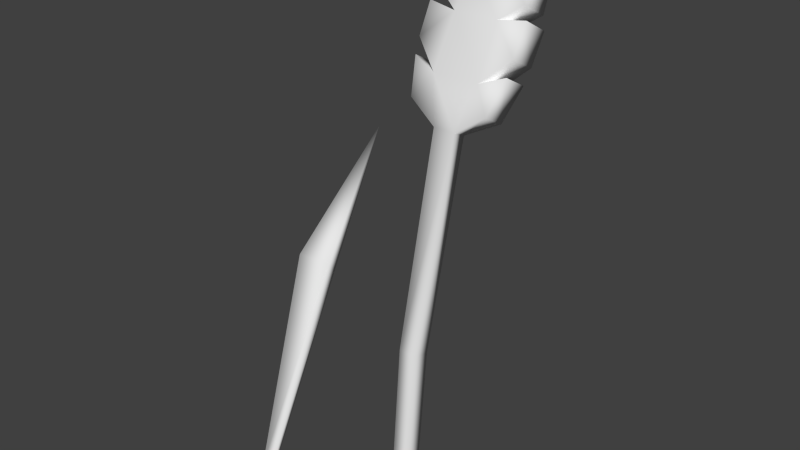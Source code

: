 # Source: grain.blend  (saved by Blender 2.73.0; exported with 4.5.12 LTS)
import bpy
from mathutils import Matrix  # noqa: F401  (used for matrix-valued properties, if any)

bpy.ops.wm.read_factory_settings(use_empty=True)
scene = bpy.context.scene
scene.name = 'Scene'

# ---- collections
col_collection_1 = bpy.data.collections.new('Collection 1'); scene.collection.children.link(col_collection_1)

# ---- materials (node trees are filled in below, after node groups)
mat_material = bpy.data.materials.new('Material')
mat_material.alpha_threshold = 0.0
mat_material.use_transparent_shadow = False
mat_material.roughness = 0.5

# ---- material node trees

# ---- world
world_world = bpy.data.worlds.new('World'); scene.world = world_world
world_world.color = (0.05088, 0.05088, 0.05088)
world_world.use_sun_shadow = False
world_world.sun_shadow_jitter_overblur = 0.0
world_world.cycles.sampling_method = 'MANUAL'
world_world.cycles.sample_map_resolution = 256

# ---- meshes
me_plane_001 = bpy.data.meshes.new('Plane.001')
me_plane_001.from_pydata([(-0.02145, -0.09456, 0.009578), (-0.02145, -0.07772, 0.004362), (0.01449, -0.07772, 0.004362), (0.01449, -0.09456, 0.009578), (-0.05734, 0.1459, 0.6546), (-0.05865, 0.1757, 0.6278), (0.05724, 0.1813, 0.6284), (0.05854, 0.1515, 0.6552), (-0.0172, 0.4794, 0.9881)], [], [(4, 5, 1, 0), (5, 6, 2, 1), (6, 7, 3, 2), (7, 4, 0, 3), (4, 7, 8), (7, 6, 8), (6, 5, 8), (5, 4, 8)])
me_plane_001.polygons.foreach_set('use_smooth', [True] * 8)
_uv = me_plane_001.uv_layers.new(name='UVMap')
_uv.uv.foreach_set('vector', [0.2841, 0.5949, 0.2513, 0.5871, 0.1884, 0.02093, 0.2027, 0.01809, 0.2513, 0.5871, 0.1546, 0.5874, 0.1588, 0.02255, 0.1884, 0.02093, 0.1546, 0.5874, 0.1229, 0.5941, 0.1443, 0.02109, 0.1588, 0.02255, 0.1229, 0.5941, 0.02578, 0.6009, 0.1137, 0.01809, 0.1443, 0.02109, 0.02578, 0.6009, 0.1229, 0.5941, 0.1748, 0.9778, 0.1229, 0.5941, 0.1546, 0.5874, 0.1748, 0.9778, 0.1546, 0.5874, 0.2513, 0.5871, 0.1748, 0.9778, 0.2513, 0.5871, 0.2841, 0.5949, 0.1748, 0.9778])
me_plane_001.materials.append(mat_material)
me_plane_001.use_remesh_preserve_volume = False
me_plane_001.use_remesh_preserve_attributes = False
me_plane_001.use_mirror_vertex_groups = False
me_plane_001.use_paint_bone_selection = False
me_plane_001.use_paint_mask = True
me_plane_001.update()
me_plane = bpy.data.meshes.new('Plane')
me_plane.from_pydata([(-0.03241, 0.1464, 1.211), (-0.1172, 0.186, 1.251), (-0.1415, 0.2408, 1.343), (-0.06896, 0.2284, 1.313), (-0.1452, 0.2662, 1.383), (-0.1472, 0.3123, 1.468), (-0.06498, 0.3061, 1.456), (-0.1307, 0.3296, 1.5), (-0.1249, 0.3631, 1.561), (-0.04966, 0.3578, 1.552), (-0.06895, 0.3999, 1.629), (1.601e-10, 0.4186, 1.664), (0.03175, 0.1464, 1.211), (0.1172, 0.186, 1.251), (0.1415, 0.2408, 1.343), (0.06896, 0.2284, 1.313), (0.1452, 0.2662, 1.383), (0.1472, 0.3123, 1.468), (0.06498, 0.3061, 1.456), (0.1307, 0.3296, 1.5), (0.1249, 0.3631, 1.561), (0.04966, 0.3578, 1.552), (0.06895, 0.3999, 1.629), (-0.02057, -0.03723, 0.006682), (0.0199, -0.03723, 0.006682), (-0.03241, 0.1042, 1.231), (-0.1172, 0.1164, 1.289), (-0.1415, 0.1634, 1.385), (-0.06896, 0.1455, 1.358), (-0.1452, 0.1833, 1.428), (-0.1472, 0.2294, 1.513), (-0.06498, 0.2232, 1.501), (-0.1307, 0.2467, 1.545), (-0.1249, 0.2801, 1.606), (-0.04966, 0.2749, 1.597), (-0.06895, 0.317, 1.674), (1.601e-10, 0.3357, 1.709), (0.03175, 0.1042, 1.231), (0.1172, 0.1164, 1.289), (0.1415, 0.1634, 1.385), (0.06896, 0.1455, 1.358), (0.1452, 0.1833, 1.428), (0.1472, 0.2294, 1.513), (0.06498, 0.2232, 1.501), (0.1307, 0.2467, 1.545), (0.1249, 0.2801, 1.606), (0.04966, 0.2749, 1.597), (0.06895, 0.317, 1.674), (-0.02057, -0.09572, 0.006682), (0.0199, -0.09572, 0.006682), (0.02583, 0.01379, 0.6178), (-0.02649, 0.01379, 0.6178), (0.02583, -0.03827, 0.6327), (-0.02649, -0.03827, 0.6327)], [], [(1, 2, 3, 0), (4, 5, 6, 3), (7, 8, 9, 6), (13, 12, 15, 14), (16, 15, 18, 17), (19, 18, 21, 20), (10, 11, 22, 21, 9), (9, 21, 18, 6), (6, 18, 15, 3), (3, 15, 12, 0), (50, 24, 23, 51), (26, 25, 28, 27), (29, 28, 31, 30), (32, 31, 34, 33), (38, 39, 40, 37), (41, 42, 43, 40), (44, 45, 46, 43), (35, 34, 46, 47, 36), (34, 31, 43, 46), (31, 28, 40, 43), (28, 25, 37, 40), (52, 53, 48, 49), (51, 23, 48, 53), (21, 22, 47, 46), (2, 1, 26, 27), (19, 20, 45, 44), (11, 10, 35, 36), (17, 18, 43, 42), (9, 8, 33, 34), (22, 11, 36, 47), (7, 6, 31, 32), (15, 16, 41, 40), (5, 4, 29, 30), (13, 14, 39, 38), (3, 2, 27, 28), (50, 12, 37, 52), (20, 21, 46, 45), (1, 0, 25, 26), (18, 19, 44, 43), (10, 9, 34, 35), (8, 7, 32, 33), (16, 17, 42, 41), (6, 5, 30, 31), (14, 15, 40, 39), (4, 3, 28, 29), (12, 13, 38, 37), (24, 50, 52, 49), (0, 51, 53, 25), (37, 25, 53, 52), (12, 50, 51, 0)])
me_plane.polygons.foreach_set('use_smooth', [True] * 50)
_uv = me_plane.uv_layers.new(name='UVMap')
_uv.uv.foreach_set('vector', [0.954, 0.3002, 0.97, 0.4559, 0.85, 0.4084, 0.7962, 0.2105, 0.9611, 0.5239, 0.964, 0.6647, 0.8442, 0.6458, 0.85, 0.4084, 0.9399, 0.7176, 0.9315, 0.8198, 0.8218, 0.8039, 0.8442, 0.6458, 0.545, 0.3002, 0.7028, 0.2105, 0.6491, 0.4084, 0.5291, 0.4559, 0.538, 0.5239, 0.6491, 0.4084, 0.6549, 0.6458, 0.5351, 0.6647, 0.5591, 0.7176, 0.6549, 0.6458, 0.6772, 0.8039, 0.5676, 0.8198, 0.85, 0.9324, 0.7495, 0.9896, 0.6491, 0.9324, 0.6772, 0.8039, 0.8218, 0.8039, 0.8218, 0.8039, 0.6772, 0.8039, 0.6549, 0.6458, 0.8442, 0.6458, 0.8442, 0.6458, 0.6549, 0.6458, 0.6491, 0.4084, 0.85, 0.4084, 0.85, 0.4084, 0.6491, 0.4084, 0.7028, 0.2105, 0.7962, 0.2105, 0.7303, 0.1622, 0.4962, 0.1591, 0.4964, 0.1313, 0.7306, 0.1287, 0.545, 0.3002, 0.7028, 0.2105, 0.6491, 0.4084, 0.5291, 0.4559, 0.538, 0.5239, 0.6491, 0.4084, 0.6549, 0.6458, 0.5351, 0.6647, 0.5591, 0.7176, 0.6549, 0.6458, 0.6772, 0.8039, 0.5676, 0.8198, 0.954, 0.3002, 0.97, 0.4559, 0.85, 0.4084, 0.7962, 0.2105, 0.9611, 0.5239, 0.964, 0.6647, 0.8442, 0.6458, 0.85, 0.4084, 0.9399, 0.7176, 0.9315, 0.8198, 0.8218, 0.8039, 0.8442, 0.6458, 0.6491, 0.9324, 0.6772, 0.8039, 0.8218, 0.8039, 0.85, 0.9324, 0.7495, 0.9896, 0.6772, 0.8039, 0.6549, 0.6458, 0.8442, 0.6458, 0.8218, 0.8039, 0.6549, 0.6458, 0.6491, 0.4084, 0.85, 0.4084, 0.8442, 0.6458, 0.6491, 0.4084, 0.7028, 0.2105, 0.7962, 0.2105, 0.85, 0.4084, 0.7327, 0.06131, 0.7326, 0.09447, 0.4961, 0.09096, 0.4961, 0.06222, 0.7306, 0.1287, 0.4964, 0.1313, 0.4961, 0.09096, 0.7326, 0.09447, 0.3783, 0.5471, 0.3784, 0.5056, 0.4538, 0.5056, 0.4538, 0.5471, 0.3786, 0.1123, 0.3786, 0.06294, 0.454, 0.06296, 0.454, 0.1123, 0.3783, 0.6143, 0.3783, 0.582, 0.4537, 0.582, 0.4537, 0.6144, 0.3784, 0.4691, 0.3784, 0.4327, 0.4538, 0.4327, 0.4538, 0.4691, 0.3782, 0.6903, 0.3783, 0.6521, 0.4537, 0.6521, 0.4537, 0.6903, 0.3784, 0.3912, 0.3784, 0.3563, 0.4539, 0.3563, 0.4538, 0.3912, 0.3784, 0.5056, 0.3784, 0.4691, 0.4538, 0.4691, 0.4538, 0.5056, 0.3785, 0.3239, 0.3785, 0.2862, 0.4539, 0.2862, 0.4539, 0.3239, 0.3782, 0.7853, 0.3782, 0.7347, 0.4536, 0.7347, 0.4536, 0.7853, 0.3785, 0.248, 0.3785, 0.2035, 0.454, 0.2036, 0.4539, 0.248, 0.3781, 0.8753, 0.3782, 0.826, 0.4536, 0.826, 0.4536, 0.8753, 0.3786, 0.153, 0.3786, 0.1123, 0.454, 0.1123, 0.454, 0.153, 0.7307, 0.02704, 0.97, 0.02558, 0.97, 0.05714, 0.7327, 0.06131, 0.3783, 0.582, 0.3783, 0.5471, 0.4538, 0.5471, 0.4537, 0.582, 0.3786, 0.06294, 0.3936, 0.006039, 0.4348, 0.007387, 0.454, 0.06296, 0.3783, 0.6521, 0.3783, 0.6143, 0.4537, 0.6144, 0.4537, 0.6521, 0.3784, 0.4327, 0.3784, 0.3912, 0.4538, 0.3912, 0.4538, 0.4327, 0.3784, 0.3563, 0.3785, 0.3239, 0.4539, 0.3239, 0.4539, 0.3563, 0.3782, 0.7347, 0.3782, 0.6903, 0.4537, 0.6903, 0.4536, 0.7347, 0.3785, 0.2862, 0.3785, 0.248, 0.4539, 0.248, 0.4539, 0.2862, 0.3782, 0.826, 0.3782, 0.7853, 0.4536, 0.7853, 0.4536, 0.826, 0.3785, 0.2035, 0.3786, 0.153, 0.454, 0.153, 0.454, 0.2036, 0.393, 0.9325, 0.3781, 0.8753, 0.4536, 0.8753, 0.4343, 0.9312, 0.4965, 0.02128, 0.7307, 0.02704, 0.7327, 0.06131, 0.4961, 0.06222, 0.97, 0.1303, 0.7306, 0.1287, 0.7326, 0.09447, 0.97, 0.09878, 0.97, 0.05714, 0.97, 0.09878, 0.7326, 0.09447, 0.7327, 0.06131, 0.97, 0.1713, 0.7303, 0.1622, 0.7306, 0.1287, 0.97, 0.1303])
me_plane.materials.append(mat_material)
me_plane.use_remesh_preserve_volume = False
me_plane.use_remesh_preserve_attributes = False
me_plane.use_mirror_vertex_groups = False
me_plane.use_paint_bone_selection = False
me_plane.use_paint_mask = True
me_plane.update()

# ---- objects
ob_grain_leaf = bpy.data.objects.new('grain-leaf', me_plane_001)
ob_grain = bpy.data.objects.new('grain', me_plane)

# ---- transforms, parenting, visibility, modifiers, constraints
ob_grain_leaf.location = (-0.5229, 0.0, 0.0)
ob_grain_leaf.lineart.crease_threshold = 0.0
ob_grain.location = (0.0, 0.0, 0.0)
ob_grain.lineart.crease_threshold = 0.0

# ---- collection membership
col_collection_1.objects.link(ob_grain_leaf)
col_collection_1.objects.link(ob_grain)

# ---- scene / render settings (as saved in the file)
scene.frame_start = 1; scene.frame_end = 250; scene.frame_set(1)
scene.render.engine = 'BLENDER_EEVEE_NEXT'
scene.render.resolution_percentage = 50
scene.render.dither_intensity = 0.0
scene.cycles.use_denoising = False
scene.cycles.samples = 10
scene.cycles.sampling_pattern = 'TABULATED_SOBOL'
scene.cycles.light_sampling_threshold = 0.0
scene.cycles.use_adaptive_sampling = False
scene.cycles.use_light_tree = False
scene.cycles.blur_glossy = 0.0
scene.cycles.pixel_filter_type = 'GAUSSIAN'
scene.cycles.sample_clamp_indirect = 0.0
scene.view_settings.view_transform = 'Standard'
bpy.context.view_layer.update()

# ---- added for rendering (the .blend has no active camera and no usable light): camera, sun
cam_auto = bpy.data.cameras.new('AutoCamera')
cam_auto.lens = 50.0
cam_auto.sensor_width = 36.0
cam_auto.clip_end = 1000.0
ob_auto_camera = bpy.data.objects.new('AutoCamera', cam_auto)
scene.collection.objects.link(ob_auto_camera)
ob_auto_camera.location = (1.57869, -1.96316, 2.29331)
ob_auto_camera.rotation_euler = (1.09748, -7.21219e-08, 0.694738)
scene.camera = ob_auto_camera
light_auto_sun = bpy.data.lights.new('AutoSun', 'SUN')
light_auto_sun.energy = 3.0
light_auto_sun.angle = 0.0523599
ob_auto_sun = bpy.data.objects.new('AutoSun', light_auto_sun)
scene.collection.objects.link(ob_auto_sun)
ob_auto_sun.rotation_euler = (0.872665, 0.174533, 0.523599)
bpy.context.view_layer.update()
